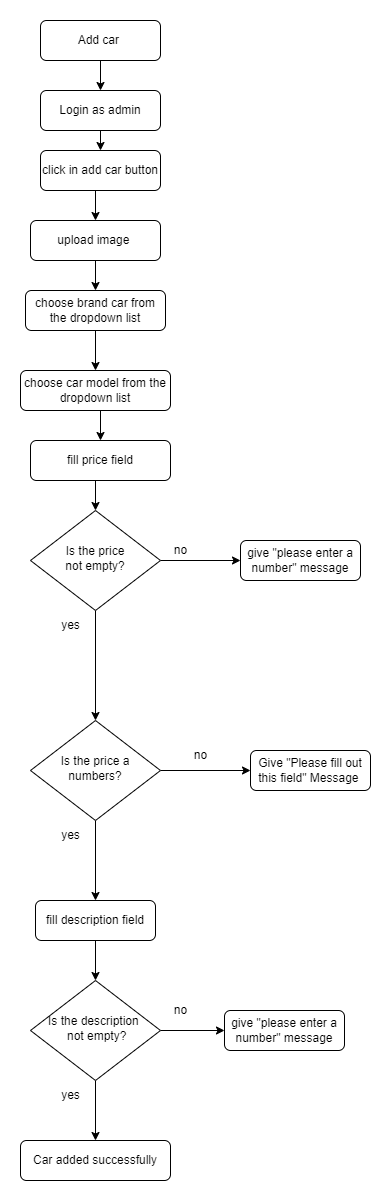

The diagram above was exported from draw.io. Its source (the exported page's mxGraphModel, read from the mxfile embedded in the PNG):
<mxGraphModel dx="1114" dy="527" grid="1" gridSize="10" guides="1" tooltips="1" connect="1" arrows="1" fold="1" page="1" pageScale="1" pageWidth="827" pageHeight="1169" math="0" shadow="0">
  <root>
    <mxCell id="WIyWlLk6GJQsqaUBKTNV-0" />
    <mxCell id="WIyWlLk6GJQsqaUBKTNV-1" parent="WIyWlLk6GJQsqaUBKTNV-0" />
    <mxCell id="3cMleMVhIPDrrnK_87sl-0" style="edgeStyle=orthogonalEdgeStyle;rounded=0;orthogonalLoop=1;jettySize=auto;html=1;exitX=0.5;exitY=1;exitDx=0;exitDy=0;entryX=0.5;entryY=0;entryDx=0;entryDy=0;" edge="1" parent="WIyWlLk6GJQsqaUBKTNV-1" source="3cMleMVhIPDrrnK_87sl-1" target="3cMleMVhIPDrrnK_87sl-5">
      <mxGeometry relative="1" as="geometry" />
    </mxCell>
    <mxCell id="3cMleMVhIPDrrnK_87sl-1" value="Login as admin" style="rounded=1;whiteSpace=wrap;html=1;fontSize=12;glass=0;strokeWidth=1;shadow=0;" vertex="1" parent="WIyWlLk6GJQsqaUBKTNV-1">
      <mxGeometry x="170" y="160" width="120" height="40" as="geometry" />
    </mxCell>
    <mxCell id="3cMleMVhIPDrrnK_87sl-2" style="edgeStyle=orthogonalEdgeStyle;rounded=0;orthogonalLoop=1;jettySize=auto;html=1;exitX=0.5;exitY=1;exitDx=0;exitDy=0;entryX=0.5;entryY=0;entryDx=0;entryDy=0;" edge="1" parent="WIyWlLk6GJQsqaUBKTNV-1" source="3cMleMVhIPDrrnK_87sl-3" target="3cMleMVhIPDrrnK_87sl-1">
      <mxGeometry relative="1" as="geometry" />
    </mxCell>
    <mxCell id="3cMleMVhIPDrrnK_87sl-3" value="Add car&amp;nbsp;" style="rounded=1;whiteSpace=wrap;html=1;fontSize=12;glass=0;strokeWidth=1;shadow=0;" vertex="1" parent="WIyWlLk6GJQsqaUBKTNV-1">
      <mxGeometry x="170" y="90" width="120" height="40" as="geometry" />
    </mxCell>
    <mxCell id="3cMleMVhIPDrrnK_87sl-4" style="edgeStyle=orthogonalEdgeStyle;rounded=0;orthogonalLoop=1;jettySize=auto;html=1;exitX=0.5;exitY=1;exitDx=0;exitDy=0;entryX=0.5;entryY=0;entryDx=0;entryDy=0;" edge="1" parent="WIyWlLk6GJQsqaUBKTNV-1" source="3cMleMVhIPDrrnK_87sl-5" target="3cMleMVhIPDrrnK_87sl-7">
      <mxGeometry relative="1" as="geometry" />
    </mxCell>
    <mxCell id="3cMleMVhIPDrrnK_87sl-5" value="click in add car button" style="rounded=1;whiteSpace=wrap;html=1;fontSize=12;glass=0;strokeWidth=1;shadow=0;" vertex="1" parent="WIyWlLk6GJQsqaUBKTNV-1">
      <mxGeometry x="170" y="220" width="120" height="40" as="geometry" />
    </mxCell>
    <mxCell id="3cMleMVhIPDrrnK_87sl-6" style="edgeStyle=orthogonalEdgeStyle;rounded=0;orthogonalLoop=1;jettySize=auto;html=1;exitX=0.5;exitY=1;exitDx=0;exitDy=0;" edge="1" parent="WIyWlLk6GJQsqaUBKTNV-1" source="3cMleMVhIPDrrnK_87sl-7" target="3cMleMVhIPDrrnK_87sl-8">
      <mxGeometry relative="1" as="geometry" />
    </mxCell>
    <mxCell id="3cMleMVhIPDrrnK_87sl-7" value="upload image&amp;nbsp;" style="rounded=1;whiteSpace=wrap;html=1;fontSize=12;glass=0;strokeWidth=1;shadow=0;" vertex="1" parent="WIyWlLk6GJQsqaUBKTNV-1">
      <mxGeometry x="160" y="290" width="130" height="40" as="geometry" />
    </mxCell>
    <mxCell id="3cMleMVhIPDrrnK_87sl-23" style="edgeStyle=orthogonalEdgeStyle;rounded=0;orthogonalLoop=1;jettySize=auto;html=1;exitX=0.5;exitY=1;exitDx=0;exitDy=0;" edge="1" parent="WIyWlLk6GJQsqaUBKTNV-1" source="3cMleMVhIPDrrnK_87sl-8" target="3cMleMVhIPDrrnK_87sl-9">
      <mxGeometry relative="1" as="geometry" />
    </mxCell>
    <mxCell id="3cMleMVhIPDrrnK_87sl-8" value="choose brand car from the dropdown list" style="rounded=1;whiteSpace=wrap;html=1;fontSize=12;glass=0;strokeWidth=1;shadow=0;" vertex="1" parent="WIyWlLk6GJQsqaUBKTNV-1">
      <mxGeometry x="155" y="360" width="140" height="40" as="geometry" />
    </mxCell>
    <mxCell id="3cMleMVhIPDrrnK_87sl-24" style="edgeStyle=orthogonalEdgeStyle;rounded=0;orthogonalLoop=1;jettySize=auto;html=1;exitX=0.5;exitY=1;exitDx=0;exitDy=0;entryX=0.5;entryY=0;entryDx=0;entryDy=0;" edge="1" parent="WIyWlLk6GJQsqaUBKTNV-1" source="3cMleMVhIPDrrnK_87sl-9" target="3cMleMVhIPDrrnK_87sl-14">
      <mxGeometry relative="1" as="geometry" />
    </mxCell>
    <mxCell id="3cMleMVhIPDrrnK_87sl-9" value="choose car model from the dropdown list" style="rounded=1;whiteSpace=wrap;html=1;fontSize=12;glass=0;strokeWidth=1;shadow=0;" vertex="1" parent="WIyWlLk6GJQsqaUBKTNV-1">
      <mxGeometry x="150" y="440" width="150" height="40" as="geometry" />
    </mxCell>
    <mxCell id="3cMleMVhIPDrrnK_87sl-11" style="edgeStyle=orthogonalEdgeStyle;rounded=0;orthogonalLoop=1;jettySize=auto;html=1;exitX=0.5;exitY=1;exitDx=0;exitDy=0;entryX=0.5;entryY=0;entryDx=0;entryDy=0;" edge="1" parent="WIyWlLk6GJQsqaUBKTNV-1" source="3cMleMVhIPDrrnK_87sl-12" target="3cMleMVhIPDrrnK_87sl-28">
      <mxGeometry relative="1" as="geometry">
        <mxPoint x="225" y="750" as="targetPoint" />
      </mxGeometry>
    </mxCell>
    <mxCell id="3cMleMVhIPDrrnK_87sl-35" style="edgeStyle=orthogonalEdgeStyle;rounded=0;orthogonalLoop=1;jettySize=auto;html=1;exitX=1;exitY=0.5;exitDx=0;exitDy=0;entryX=0;entryY=0.5;entryDx=0;entryDy=0;" edge="1" parent="WIyWlLk6GJQsqaUBKTNV-1" source="3cMleMVhIPDrrnK_87sl-12" target="3cMleMVhIPDrrnK_87sl-34">
      <mxGeometry relative="1" as="geometry" />
    </mxCell>
    <mxCell id="3cMleMVhIPDrrnK_87sl-12" value="Is the price not&amp;nbsp;empty?" style="rhombus;whiteSpace=wrap;html=1;shadow=0;fontFamily=Helvetica;fontSize=12;align=center;strokeWidth=1;spacing=6;spacingTop=-4;" vertex="1" parent="WIyWlLk6GJQsqaUBKTNV-1">
      <mxGeometry x="160" y="580" width="130" height="100" as="geometry" />
    </mxCell>
    <mxCell id="3cMleMVhIPDrrnK_87sl-25" style="edgeStyle=orthogonalEdgeStyle;rounded=0;orthogonalLoop=1;jettySize=auto;html=1;exitX=0.5;exitY=1;exitDx=0;exitDy=0;entryX=0.5;entryY=0;entryDx=0;entryDy=0;" edge="1" parent="WIyWlLk6GJQsqaUBKTNV-1" source="3cMleMVhIPDrrnK_87sl-14" target="3cMleMVhIPDrrnK_87sl-12">
      <mxGeometry relative="1" as="geometry" />
    </mxCell>
    <mxCell id="3cMleMVhIPDrrnK_87sl-14" value="fill price field" style="rounded=1;whiteSpace=wrap;html=1;fontSize=12;glass=0;strokeWidth=1;shadow=0;" vertex="1" parent="WIyWlLk6GJQsqaUBKTNV-1">
      <mxGeometry x="160" y="510" width="140" height="40" as="geometry" />
    </mxCell>
    <mxCell id="3cMleMVhIPDrrnK_87sl-26" style="edgeStyle=orthogonalEdgeStyle;rounded=0;orthogonalLoop=1;jettySize=auto;html=1;exitX=0.5;exitY=1;exitDx=0;exitDy=0;entryX=0.5;entryY=0;entryDx=0;entryDy=0;" edge="1" parent="WIyWlLk6GJQsqaUBKTNV-1" source="3cMleMVhIPDrrnK_87sl-16" target="3cMleMVhIPDrrnK_87sl-21">
      <mxGeometry relative="1" as="geometry" />
    </mxCell>
    <mxCell id="3cMleMVhIPDrrnK_87sl-16" value="fill description field" style="rounded=1;whiteSpace=wrap;html=1;fontSize=12;glass=0;strokeWidth=1;shadow=0;" vertex="1" parent="WIyWlLk6GJQsqaUBKTNV-1">
      <mxGeometry x="165" y="970" width="120" height="40" as="geometry" />
    </mxCell>
    <mxCell id="3cMleMVhIPDrrnK_87sl-17" value="yes" style="text;html=1;align=center;verticalAlign=middle;resizable=0;points=[];autosize=1;strokeColor=none;fillColor=none;" vertex="1" parent="WIyWlLk6GJQsqaUBKTNV-1">
      <mxGeometry x="180" y="680" width="40" height="30" as="geometry" />
    </mxCell>
    <mxCell id="3cMleMVhIPDrrnK_87sl-38" style="edgeStyle=orthogonalEdgeStyle;rounded=0;orthogonalLoop=1;jettySize=auto;html=1;exitX=1;exitY=0.5;exitDx=0;exitDy=0;entryX=0;entryY=0.5;entryDx=0;entryDy=0;" edge="1" parent="WIyWlLk6GJQsqaUBKTNV-1" source="3cMleMVhIPDrrnK_87sl-21" target="3cMleMVhIPDrrnK_87sl-37">
      <mxGeometry relative="1" as="geometry" />
    </mxCell>
    <mxCell id="3cMleMVhIPDrrnK_87sl-40" style="edgeStyle=orthogonalEdgeStyle;rounded=0;orthogonalLoop=1;jettySize=auto;html=1;exitX=0.5;exitY=1;exitDx=0;exitDy=0;entryX=0.5;entryY=0;entryDx=0;entryDy=0;" edge="1" parent="WIyWlLk6GJQsqaUBKTNV-1" source="3cMleMVhIPDrrnK_87sl-21" target="3cMleMVhIPDrrnK_87sl-22">
      <mxGeometry relative="1" as="geometry" />
    </mxCell>
    <mxCell id="3cMleMVhIPDrrnK_87sl-21" value="Is the description&amp;nbsp;&lt;br&gt;&amp;nbsp;not&amp;nbsp;empty?" style="rhombus;whiteSpace=wrap;html=1;shadow=0;fontFamily=Helvetica;fontSize=12;align=center;strokeWidth=1;spacing=6;spacingTop=-4;" vertex="1" parent="WIyWlLk6GJQsqaUBKTNV-1">
      <mxGeometry x="160" y="1050" width="130" height="100" as="geometry" />
    </mxCell>
    <mxCell id="3cMleMVhIPDrrnK_87sl-22" value="Car added successfully" style="rounded=1;whiteSpace=wrap;html=1;fontSize=12;glass=0;strokeWidth=1;shadow=0;" vertex="1" parent="WIyWlLk6GJQsqaUBKTNV-1">
      <mxGeometry x="150" y="1210" width="150" height="40" as="geometry" />
    </mxCell>
    <mxCell id="3cMleMVhIPDrrnK_87sl-29" style="edgeStyle=orthogonalEdgeStyle;rounded=0;orthogonalLoop=1;jettySize=auto;html=1;exitX=0.5;exitY=1;exitDx=0;exitDy=0;entryX=0.5;entryY=0;entryDx=0;entryDy=0;" edge="1" parent="WIyWlLk6GJQsqaUBKTNV-1" source="3cMleMVhIPDrrnK_87sl-28" target="3cMleMVhIPDrrnK_87sl-16">
      <mxGeometry relative="1" as="geometry" />
    </mxCell>
    <mxCell id="3cMleMVhIPDrrnK_87sl-32" style="edgeStyle=orthogonalEdgeStyle;rounded=0;orthogonalLoop=1;jettySize=auto;html=1;exitX=1;exitY=0.5;exitDx=0;exitDy=0;entryX=0;entryY=0.5;entryDx=0;entryDy=0;" edge="1" parent="WIyWlLk6GJQsqaUBKTNV-1" source="3cMleMVhIPDrrnK_87sl-28" target="3cMleMVhIPDrrnK_87sl-31">
      <mxGeometry relative="1" as="geometry" />
    </mxCell>
    <mxCell id="3cMleMVhIPDrrnK_87sl-28" value="Is the price a numbers?" style="rhombus;whiteSpace=wrap;html=1;shadow=0;fontFamily=Helvetica;fontSize=12;align=center;strokeWidth=1;spacing=6;spacingTop=-4;" vertex="1" parent="WIyWlLk6GJQsqaUBKTNV-1">
      <mxGeometry x="160" y="790" width="130" height="100" as="geometry" />
    </mxCell>
    <mxCell id="3cMleMVhIPDrrnK_87sl-30" value="yes" style="text;html=1;align=center;verticalAlign=middle;resizable=0;points=[];autosize=1;strokeColor=none;fillColor=none;" vertex="1" parent="WIyWlLk6GJQsqaUBKTNV-1">
      <mxGeometry x="180" y="890" width="40" height="30" as="geometry" />
    </mxCell>
    <mxCell id="3cMleMVhIPDrrnK_87sl-31" value="Give &quot;Please fill out this field&quot; Message&amp;nbsp;" style="rounded=1;whiteSpace=wrap;html=1;fontSize=12;glass=0;strokeWidth=1;shadow=0;" vertex="1" parent="WIyWlLk6GJQsqaUBKTNV-1">
      <mxGeometry x="380" y="820" width="120" height="40" as="geometry" />
    </mxCell>
    <mxCell id="3cMleMVhIPDrrnK_87sl-33" value="no" style="text;html=1;align=center;verticalAlign=middle;resizable=0;points=[];autosize=1;strokeColor=none;fillColor=none;" vertex="1" parent="WIyWlLk6GJQsqaUBKTNV-1">
      <mxGeometry x="310" y="810" width="40" height="30" as="geometry" />
    </mxCell>
    <mxCell id="3cMleMVhIPDrrnK_87sl-34" value="give &quot;please enter a number&quot; message" style="rounded=1;whiteSpace=wrap;html=1;fontSize=12;glass=0;strokeWidth=1;shadow=0;" vertex="1" parent="WIyWlLk6GJQsqaUBKTNV-1">
      <mxGeometry x="370" y="610" width="120" height="40" as="geometry" />
    </mxCell>
    <mxCell id="3cMleMVhIPDrrnK_87sl-36" value="no" style="text;html=1;align=center;verticalAlign=middle;resizable=0;points=[];autosize=1;strokeColor=none;fillColor=none;" vertex="1" parent="WIyWlLk6GJQsqaUBKTNV-1">
      <mxGeometry x="290" y="605" width="40" height="30" as="geometry" />
    </mxCell>
    <mxCell id="3cMleMVhIPDrrnK_87sl-37" value="give &quot;please enter a number&quot; message" style="rounded=1;whiteSpace=wrap;html=1;fontSize=12;glass=0;strokeWidth=1;shadow=0;" vertex="1" parent="WIyWlLk6GJQsqaUBKTNV-1">
      <mxGeometry x="354" y="1080" width="120" height="40" as="geometry" />
    </mxCell>
    <mxCell id="3cMleMVhIPDrrnK_87sl-39" value="no" style="text;html=1;align=center;verticalAlign=middle;resizable=0;points=[];autosize=1;strokeColor=none;fillColor=none;" vertex="1" parent="WIyWlLk6GJQsqaUBKTNV-1">
      <mxGeometry x="290" y="1065" width="40" height="30" as="geometry" />
    </mxCell>
    <mxCell id="3cMleMVhIPDrrnK_87sl-41" value="yes" style="text;html=1;align=center;verticalAlign=middle;resizable=0;points=[];autosize=1;strokeColor=none;fillColor=none;" vertex="1" parent="WIyWlLk6GJQsqaUBKTNV-1">
      <mxGeometry x="180" y="1150" width="40" height="30" as="geometry" />
    </mxCell>
  </root>
</mxGraphModel>